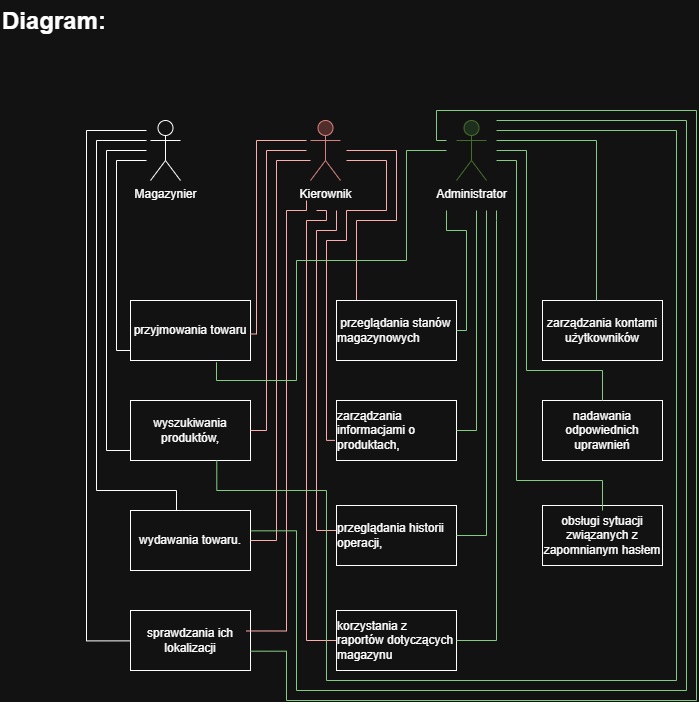

The diagram above was exported from draw.io. Its source (the exported page's mxGraphModel, read from the mxfile embedded in the PNG):
<mxGraphModel dx="6163" dy="3716" grid="1" gridSize="10" guides="1" tooltips="1" connect="1" arrows="1" fold="1" page="1" pageScale="1" pageWidth="827" pageHeight="1169" math="0" shadow="0">
  <root>
    <mxCell id="0" />
    <mxCell id="1" parent="0" />
    <mxCell id="usUa7sIOFU2JX-omcM66-38" edge="1" parent="1" style="edgeStyle=orthogonalEdgeStyle;rounded=0;orthogonalLoop=1;jettySize=auto;html=1;curved=0;endArrow=none;endFill=0;entryX=0.007;entryY=0.673;entryDx=0;entryDy=0;entryPerimeter=0;" target="usUa7sIOFU2JX-omcM66-13" value="">
      <mxGeometry relative="1" x="0.3992" as="geometry">
        <Array as="points">
          <mxPoint x="168" y="240" />
          <mxPoint x="138" y="240" />
          <mxPoint x="138" y="430" />
          <mxPoint x="152.8" y="430" />
        </Array>
        <mxPoint x="168" y="240" as="sourcePoint" />
        <mxPoint x="148" y="440" as="targetPoint" />
      </mxGeometry>
    </mxCell>
    <mxCell id="usUa7sIOFU2JX-omcM66-40" edge="1" parent="1" style="edgeStyle=orthogonalEdgeStyle;rounded=0;orthogonalLoop=1;jettySize=auto;html=1;entryX=0;entryY=0.5;entryDx=0;entryDy=0;endArrow=none;endFill=0;" target="usUa7sIOFU2JX-omcM66-12" value="">
      <mxGeometry relative="1" x="-0.0714" as="geometry">
        <Array as="points">
          <mxPoint x="128" y="230" />
          <mxPoint x="128" y="530" />
          <mxPoint x="152" y="530" />
        </Array>
        <mxPoint x="168" y="230" as="sourcePoint" />
        <mxPoint x="127.99999999999989" y="530" as="targetPoint" />
      </mxGeometry>
    </mxCell>
    <mxCell id="usUa7sIOFU2JX-omcM66-45" edge="1" parent="1" style="edgeStyle=orthogonalEdgeStyle;rounded=0;orthogonalLoop=1;jettySize=auto;html=1;endArrow=none;endFill=0;entryX=0.407;entryY=0.006;entryDx=0;entryDy=0;entryPerimeter=0;" target="usUa7sIOFU2JX-omcM66-14" value="">
      <mxGeometry relative="1" x="-0.9245" as="geometry">
        <Array as="points">
          <mxPoint x="168" y="220" />
          <mxPoint x="118" y="220" />
          <mxPoint x="118" y="570" />
          <mxPoint x="198" y="570" />
          <mxPoint x="198" y="590.4" />
        </Array>
        <mxPoint x="168" y="220" as="sourcePoint" />
        <mxPoint x="148" y="630" as="targetPoint" />
      </mxGeometry>
    </mxCell>
    <mxCell id="usUa7sIOFU2JX-omcM66-47" edge="1" parent="1" style="edgeStyle=orthogonalEdgeStyle;rounded=0;orthogonalLoop=1;jettySize=auto;html=1;endArrow=none;endFill=0;entryX=0.007;entryY=0.173;entryDx=0;entryDy=0;entryPerimeter=0;" value="">
      <mxGeometry relative="1" x="-0.974" as="geometry">
        <Array as="points">
          <mxPoint x="168" y="210" />
          <mxPoint x="108" y="210" />
          <mxPoint x="108" y="720.4" />
        </Array>
        <mxPoint x="168" y="210" as="sourcePoint" />
        <mxPoint x="152.83999999999992" y="720.3799999999999" as="targetPoint" />
      </mxGeometry>
    </mxCell>
    <mxCell id="usUa7sIOFU2JX-omcM66-1" parent="1" style="shape=umlActor;verticalLabelPosition=bottom;verticalAlign=top;html=1;outlineConnect=0;" value="Magazynier" vertex="1">
      <mxGeometry height="60" width="30" x="172" y="200" as="geometry" />
    </mxCell>
    <mxCell id="usUa7sIOFU2JX-omcM66-11" parent="1" style="rounded=0;whiteSpace=wrap;html=1;" value="&lt;span style=&quot;text-align: left;&quot;&gt;sprawdzania ich lokalizacji&lt;/span&gt;" vertex="1">
      <mxGeometry height="60" width="120" x="152" y="690" as="geometry" />
    </mxCell>
    <mxCell id="usUa7sIOFU2JX-omcM66-12" parent="1" style="rounded=0;whiteSpace=wrap;html=1;" value="&lt;span style=&quot;text-align: left;&quot;&gt;wyszukiwania produktów,&lt;/span&gt;" vertex="1">
      <mxGeometry height="60" width="120" x="152" y="480" as="geometry" />
    </mxCell>
    <mxCell id="usUa7sIOFU2JX-omcM66-13" parent="1" style="rounded=0;whiteSpace=wrap;html=1;" value="&lt;span style=&quot;text-align: left;&quot;&gt;przyjmowania towaru&lt;/span&gt;" vertex="1">
      <mxGeometry height="60" width="120" x="152" y="380" as="geometry" />
    </mxCell>
    <mxCell id="usUa7sIOFU2JX-omcM66-14" parent="1" style="rounded=0;whiteSpace=wrap;html=1;" value="&lt;span style=&quot;text-align: left;&quot;&gt;wydawania towaru.&lt;/span&gt;" vertex="1">
      <mxGeometry height="60" width="120" x="152" y="590" as="geometry" />
    </mxCell>
    <mxCell id="usUa7sIOFU2JX-omcM66-50" edge="1" parent="1" style="edgeStyle=orthogonalEdgeStyle;rounded=0;orthogonalLoop=1;jettySize=auto;html=1;endArrow=none;endFill=0;entryX=0.998;entryY=0.558;entryDx=0;entryDy=0;entryPerimeter=0;fillColor=#e51400;strokeColor=#B20000;" target="usUa7sIOFU2JX-omcM66-13" value="">
      <mxGeometry relative="1" x="0.6177" as="geometry">
        <Array as="points">
          <mxPoint x="328" y="220" />
          <mxPoint x="278" y="220" />
          <mxPoint x="278" y="413.5" />
        </Array>
        <mxPoint x="328" y="220" as="sourcePoint" />
        <mxPoint x="288" y="360" as="targetPoint" />
      </mxGeometry>
    </mxCell>
    <mxCell id="usUa7sIOFU2JX-omcM66-52" edge="1" parent="1" style="edgeStyle=orthogonalEdgeStyle;rounded=0;orthogonalLoop=1;jettySize=auto;html=1;endArrow=none;endFill=0;entryX=1;entryY=0.5;entryDx=0;entryDy=0;fillColor=#e51400;strokeColor=#B20000;" target="usUa7sIOFU2JX-omcM66-12" value="">
      <mxGeometry relative="1" x="-0.1071" as="geometry">
        <Array as="points">
          <mxPoint x="328" y="230" />
          <mxPoint x="288" y="230" />
          <mxPoint x="288" y="510" />
        </Array>
        <mxPoint x="328" y="230" as="sourcePoint" />
        <mxPoint x="288" y="560" as="targetPoint" />
      </mxGeometry>
    </mxCell>
    <mxCell id="usUa7sIOFU2JX-omcM66-56" edge="1" parent="1" style="edgeStyle=orthogonalEdgeStyle;rounded=0;orthogonalLoop=1;jettySize=auto;html=1;endArrow=none;endFill=0;fillColor=#e51400;strokeColor=#B20000;" value="">
      <mxGeometry relative="1" x="-0.1967" as="geometry">
        <Array as="points">
          <mxPoint x="328" y="290" />
          <mxPoint x="308" y="290" />
          <mxPoint x="308" y="710.5" />
        </Array>
        <mxPoint x="328" y="280" as="sourcePoint" />
        <mxPoint x="268" y="710.46" as="targetPoint" />
      </mxGeometry>
    </mxCell>
    <mxCell id="usUa7sIOFU2JX-omcM66-59" edge="1" parent="1" source="usUa7sIOFU2JX-omcM66-16" style="edgeStyle=orthogonalEdgeStyle;rounded=0;orthogonalLoop=1;jettySize=auto;html=1;entryX=1;entryY=0.5;entryDx=0;entryDy=0;endArrow=none;endFill=0;fillColor=#e51400;strokeColor=#B20000;" target="usUa7sIOFU2JX-omcM66-14" value="">
      <mxGeometry relative="1" x="-0.0455" as="geometry">
        <Array as="points">
          <mxPoint x="298" y="240" />
          <mxPoint x="298" y="620" />
        </Array>
        <mxPoint x="281.9999999999999" y="620" as="targetPoint" />
      </mxGeometry>
    </mxCell>
    <mxCell id="usUa7sIOFU2JX-omcM66-60" edge="1" parent="1" style="edgeStyle=orthogonalEdgeStyle;rounded=0;orthogonalLoop=1;jettySize=auto;html=1;entryX=0.152;entryY=-0.022;entryDx=0;entryDy=0;fillColor=#e51400;strokeColor=#B20000;endArrow=none;endFill=0;entryPerimeter=0;" target="usUa7sIOFU2JX-omcM66-18" value="">
      <mxGeometry relative="1" x="0.8509" as="geometry">
        <Array as="points">
          <mxPoint x="368" y="230" />
          <mxPoint x="418" y="230" />
          <mxPoint x="418" y="300" />
          <mxPoint x="378" y="300" />
          <mxPoint x="378" y="380" />
          <mxPoint x="376.2" y="380" />
        </Array>
        <mxPoint x="368" y="230" as="sourcePoint" />
      </mxGeometry>
    </mxCell>
    <mxCell id="usUa7sIOFU2JX-omcM66-61" edge="1" parent="1" style="edgeStyle=orthogonalEdgeStyle;rounded=0;orthogonalLoop=1;jettySize=auto;html=1;entryX=-0.008;entryY=0.665;entryDx=0;entryDy=0;entryPerimeter=0;endArrow=none;endFill=0;fillColor=#e51400;strokeColor=#B20000;" value="">
      <mxGeometry relative="1" x="-0.0886" as="geometry">
        <Array as="points">
          <mxPoint x="408" y="240" />
          <mxPoint x="408" y="290" />
          <mxPoint x="368" y="290" />
          <mxPoint x="368" y="320" />
          <mxPoint x="348" y="320" />
          <mxPoint x="348" y="519.9" />
        </Array>
        <mxPoint x="368" y="240" as="sourcePoint" />
        <mxPoint x="356.52" y="519.9" as="targetPoint" />
      </mxGeometry>
    </mxCell>
    <mxCell id="usUa7sIOFU2JX-omcM66-64" edge="1" parent="1" style="edgeStyle=orthogonalEdgeStyle;rounded=0;orthogonalLoop=1;jettySize=auto;html=1;endArrow=none;endFill=0;fillColor=#e51400;strokeColor=#B20000;" value="">
      <mxGeometry relative="1" x="0.1014" as="geometry">
        <Array as="points">
          <mxPoint x="358" y="290" />
          <mxPoint x="358" y="310" />
          <mxPoint x="338" y="310" />
          <mxPoint x="338" y="610" />
          <mxPoint x="358" y="610" />
        </Array>
        <mxPoint x="358" y="290" as="sourcePoint" />
        <mxPoint x="358" y="614.9999999999999" as="targetPoint" />
      </mxGeometry>
    </mxCell>
    <mxCell id="usUa7sIOFU2JX-omcM66-66" edge="1" parent="1" style="edgeStyle=orthogonalEdgeStyle;rounded=0;orthogonalLoop=1;jettySize=auto;html=1;entryX=0;entryY=0.5;entryDx=0;entryDy=0;endArrow=none;endFill=0;fillColor=#e51400;strokeColor=#B20000;" target="usUa7sIOFU2JX-omcM66-22" value="">
      <mxGeometry relative="1" x="-0.1184" as="geometry">
        <Array as="points">
          <mxPoint x="348" y="290" />
          <mxPoint x="348" y="300" />
          <mxPoint x="328" y="300" />
          <mxPoint x="328" y="720" />
        </Array>
        <mxPoint x="338" y="290" as="sourcePoint" />
        <mxPoint x="328" y="725" as="targetPoint" />
      </mxGeometry>
    </mxCell>
    <mxCell id="usUa7sIOFU2JX-omcM66-16" parent="1" style="shape=umlActor;verticalLabelPosition=bottom;verticalAlign=top;html=1;outlineConnect=0;fillColor=#f8cecc;strokeColor=#b85450;" value="Kierownik" vertex="1">
      <mxGeometry height="60" width="30" x="332" y="200" as="geometry" />
    </mxCell>
    <mxCell id="usUa7sIOFU2JX-omcM66-18" parent="1" style="rounded=0;whiteSpace=wrap;html=1;" value="&lt;div style=&quot;text-align: left;&quot;&gt;&lt;span style=&quot;background-color: transparent;&quot;&gt;&amp;nbsp;przeglądania stanów magazynowych&lt;/span&gt;&lt;/div&gt;" vertex="1">
      <mxGeometry height="60" width="120" x="358" y="380" as="geometry" />
    </mxCell>
    <mxCell id="usUa7sIOFU2JX-omcM66-20" parent="1" style="rounded=0;whiteSpace=wrap;html=1;" value="&lt;div style=&quot;text-align: left;&quot;&gt;przeglądania historii operacji,&lt;/div&gt;" vertex="1">
      <mxGeometry height="60" width="120" x="358" y="585" as="geometry" />
    </mxCell>
    <mxCell id="usUa7sIOFU2JX-omcM66-21" parent="1" style="rounded=0;whiteSpace=wrap;html=1;" value="&lt;div style=&quot;text-align: left;&quot;&gt;zarządzania informacjami o produktach,&lt;/div&gt;" vertex="1">
      <mxGeometry height="60" width="120" x="358" y="480" as="geometry" />
    </mxCell>
    <mxCell id="usUa7sIOFU2JX-omcM66-22" parent="1" style="rounded=0;whiteSpace=wrap;html=1;" value="&lt;div style=&quot;text-align: left;&quot;&gt;korzystania z raportów dotyczących magazynu&lt;/div&gt;" vertex="1">
      <mxGeometry height="60" width="120" x="358" y="690" as="geometry" />
    </mxCell>
    <mxCell id="usUa7sIOFU2JX-omcM66-31" parent="1" style="rounded=0;whiteSpace=wrap;html=1;" value="&lt;span style=&quot;text-align: left;&quot;&gt;zarządzania kontami użytkowników&lt;/span&gt;" vertex="1">
      <mxGeometry height="60" width="120" x="564" y="380" as="geometry" />
    </mxCell>
    <mxCell id="usUa7sIOFU2JX-omcM66-32" parent="1" style="rounded=0;whiteSpace=wrap;html=1;" value="&lt;span style=&quot;text-align: left;&quot;&gt;nadawania odpowiednich uprawnień&lt;/span&gt;" vertex="1">
      <mxGeometry height="60" width="120" x="564" y="480" as="geometry" />
    </mxCell>
    <mxCell id="usUa7sIOFU2JX-omcM66-33" parent="1" style="rounded=0;whiteSpace=wrap;html=1;" value="&lt;span style=&quot;text-align: left;&quot;&gt;obsługi sytuacji związanych z zapomnianym hasłem&lt;/span&gt;" vertex="1">
      <mxGeometry height="60" width="120" x="564" y="585" as="geometry" />
    </mxCell>
    <mxCell id="usUa7sIOFU2JX-omcM66-72" edge="1" parent="1" style="edgeStyle=orthogonalEdgeStyle;rounded=0;orthogonalLoop=1;jettySize=auto;html=1;fillColor=#008a00;strokeColor=#005700;curved=0;endArrow=none;endFill=0;entryX=0.708;entryY=0.982;entryDx=0;entryDy=0;entryPerimeter=0;" target="usUa7sIOFU2JX-omcM66-13" value="">
      <mxGeometry relative="1" x="-0.0997" as="geometry">
        <Array as="points">
          <mxPoint x="428" y="230" />
          <mxPoint x="428" y="340" />
          <mxPoint x="318" y="340" />
          <mxPoint x="318" y="460" />
          <mxPoint x="238" y="460" />
          <mxPoint x="238" y="441.7" />
        </Array>
        <mxPoint x="468" y="230" as="sourcePoint" />
        <mxPoint x="199.5000000000001" y="380" as="targetPoint" />
      </mxGeometry>
    </mxCell>
    <mxCell id="usUa7sIOFU2JX-omcM66-73" edge="1" parent="1" style="edgeStyle=orthogonalEdgeStyle;rounded=0;orthogonalLoop=1;jettySize=auto;html=1;fillColor=#008a00;strokeColor=#005700;endArrow=none;endFill=0;entryX=1;entryY=0.678;entryDx=0;entryDy=0;entryPerimeter=0;" target="usUa7sIOFU2JX-omcM66-11" value="">
      <mxGeometry relative="1" x="-0.9593" as="geometry">
        <Array as="points">
          <mxPoint x="458" y="220" />
          <mxPoint x="458" y="190" />
          <mxPoint x="718" y="190" />
          <mxPoint x="718" y="780" />
          <mxPoint x="308" y="780" />
          <mxPoint x="308" y="730.7" />
        </Array>
        <mxPoint x="468" y="220" as="sourcePoint" />
        <mxPoint x="438" y="360" as="targetPoint" />
      </mxGeometry>
    </mxCell>
    <mxCell id="usUa7sIOFU2JX-omcM66-75" edge="1" parent="1" style="edgeStyle=orthogonalEdgeStyle;rounded=0;orthogonalLoop=1;jettySize=auto;html=1;endArrow=none;endFill=0;entryX=1.008;entryY=0.339;entryDx=0;entryDy=0;entryPerimeter=0;fillColor=#008a00;strokeColor=#005700;" target="usUa7sIOFU2JX-omcM66-14" value="">
      <mxGeometry relative="1" x="-0.2279" as="geometry">
        <Array as="points">
          <mxPoint x="708" y="200" />
          <mxPoint x="708" y="770" />
          <mxPoint x="318" y="770" />
          <mxPoint x="318" y="610.3" />
        </Array>
        <mxPoint x="518" y="200" as="sourcePoint" />
        <mxPoint x="268" y="600" as="targetPoint" />
      </mxGeometry>
    </mxCell>
    <mxCell id="usUa7sIOFU2JX-omcM66-77" edge="1" parent="1" style="edgeStyle=orthogonalEdgeStyle;rounded=0;orthogonalLoop=1;jettySize=auto;html=1;endArrow=none;endFill=0;entryX=0.719;entryY=0.993;entryDx=0;entryDy=0;fillColor=#008a00;strokeColor=#005700;entryPerimeter=0;" target="usUa7sIOFU2JX-omcM66-12" value="">
      <mxGeometry relative="1" x="-0.3646" as="geometry">
        <Array as="points">
          <mxPoint x="698" y="210" />
          <mxPoint x="698" y="760" />
          <mxPoint x="348" y="760" />
          <mxPoint x="348" y="570" />
          <mxPoint x="238.3" y="570" />
        </Array>
        <mxPoint x="518" y="210" as="sourcePoint" />
        <mxPoint x="278" y="520" as="targetPoint" />
      </mxGeometry>
    </mxCell>
    <mxCell id="usUa7sIOFU2JX-omcM66-79" edge="1" parent="1" style="edgeStyle=orthogonalEdgeStyle;rounded=0;orthogonalLoop=1;jettySize=auto;html=1;endArrow=none;endFill=0;fillColor=#008a00;strokeColor=#005700;" value="">
      <mxGeometry relative="1" x="-0.025" as="geometry">
        <Array as="points">
          <mxPoint x="468" y="310" />
          <mxPoint x="488" y="310" />
          <mxPoint x="488" y="410" />
        </Array>
        <mxPoint x="468" y="290" as="sourcePoint" />
        <mxPoint x="478" y="410" as="targetPoint" />
      </mxGeometry>
    </mxCell>
    <mxCell id="usUa7sIOFU2JX-omcM66-81" edge="1" parent="1" style="edgeStyle=orthogonalEdgeStyle;rounded=0;orthogonalLoop=1;jettySize=auto;html=1;entryX=1;entryY=0.5;entryDx=0;entryDy=0;endArrow=none;endFill=0;fillColor=#008a00;strokeColor=#005700;" target="usUa7sIOFU2JX-omcM66-21" value="">
      <mxGeometry relative="1" x="0.0833" as="geometry">
        <Array as="points">
          <mxPoint x="498" y="510" />
        </Array>
        <mxPoint x="498" y="290" as="sourcePoint" />
      </mxGeometry>
    </mxCell>
    <mxCell id="usUa7sIOFU2JX-omcM66-82" edge="1" parent="1" style="edgeStyle=orthogonalEdgeStyle;rounded=0;orthogonalLoop=1;jettySize=auto;html=1;entryX=1;entryY=0.5;entryDx=0;entryDy=0;endArrow=none;endFill=0;fillColor=#008a00;strokeColor=#005700;" target="usUa7sIOFU2JX-omcM66-20" value="">
      <mxGeometry relative="1" x="0.2958" as="geometry">
        <Array as="points">
          <mxPoint x="508" y="615" />
        </Array>
        <mxPoint x="508" y="290" as="sourcePoint" />
      </mxGeometry>
    </mxCell>
    <mxCell id="usUa7sIOFU2JX-omcM66-83" edge="1" parent="1" style="edgeStyle=orthogonalEdgeStyle;rounded=0;orthogonalLoop=1;jettySize=auto;html=1;endArrow=none;endFill=0;fillColor=#008a00;strokeColor=#005700;" target="usUa7sIOFU2JX-omcM66-22" value="">
      <mxGeometry relative="1" x="0.5021" as="geometry">
        <Array as="points">
          <mxPoint x="518" y="300" />
          <mxPoint x="518" y="720" />
        </Array>
        <mxPoint x="518" y="290" as="sourcePoint" />
      </mxGeometry>
    </mxCell>
    <mxCell id="usUa7sIOFU2JX-omcM66-85" edge="1" parent="1" style="edgeStyle=orthogonalEdgeStyle;rounded=0;orthogonalLoop=1;jettySize=auto;html=1;endArrow=none;endFill=0;fillColor=#008a00;strokeColor=#005700;" value="">
      <mxGeometry relative="1" as="geometry">
        <Array as="points">
          <mxPoint x="618" y="220" />
        </Array>
        <mxPoint x="518" y="220" as="sourcePoint" />
        <mxPoint x="618" y="380" as="targetPoint" />
      </mxGeometry>
    </mxCell>
    <mxCell id="usUa7sIOFU2JX-omcM66-87" edge="1" parent="1" style="edgeStyle=orthogonalEdgeStyle;rounded=0;orthogonalLoop=1;jettySize=auto;html=1;endArrow=none;endFill=0;fillColor=#008a00;strokeColor=#005700;" value="">
      <mxGeometry relative="1" x="-0.0281" as="geometry">
        <Array as="points">
          <mxPoint x="548" y="230" />
          <mxPoint x="548" y="450" />
          <mxPoint x="624" y="450" />
        </Array>
        <mxPoint x="518" y="230" as="sourcePoint" />
        <mxPoint x="624" y="480" as="targetPoint" />
      </mxGeometry>
    </mxCell>
    <mxCell id="usUa7sIOFU2JX-omcM66-89" edge="1" parent="1" style="edgeStyle=orthogonalEdgeStyle;rounded=0;orthogonalLoop=1;jettySize=auto;html=1;endArrow=none;endFill=0;fillColor=#008a00;strokeColor=#005700;" value="">
      <mxGeometry relative="1" x="-0.0439" as="geometry">
        <Array as="points">
          <mxPoint x="538" y="240" />
          <mxPoint x="538" y="560" />
          <mxPoint x="624" y="560" />
        </Array>
        <mxPoint x="518" y="240" as="sourcePoint" />
        <mxPoint x="624" y="590" as="targetPoint" />
      </mxGeometry>
    </mxCell>
    <mxCell id="usUa7sIOFU2JX-omcM66-34" parent="1" style="shape=umlActor;verticalLabelPosition=bottom;verticalAlign=top;html=1;outlineConnect=0;fillColor=#d5e8d4;strokeColor=#82b366;" value="Administrator" vertex="1">
      <mxGeometry height="60" width="30" x="478" y="200" as="geometry" />
    </mxCell>
    <mxCell id="R2I6wgWWpkP0j5Iw--FT-2" parent="1" style="text;html=1;whiteSpace=wrap;overflow=hidden;rounded=0;" value="&lt;h1 style=&quot;margin-top: 0px;&quot;&gt;Diagram:&lt;/h1&gt;" vertex="1">
      <mxGeometry height="120" width="180" x="22" y="80" as="geometry" />
    </mxCell>
  </root>
</mxGraphModel>